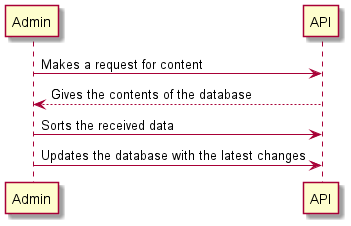

The diagram above was rendered by PlantUML. Its source (embedded in the PNG):
@startuml
Admin-> API: Makes a request for content
API --> Admin: Gives the contents of the database
Admin-> API: Sorts the received data
Admin-> API: Updates the database with the latest changes
@enduml